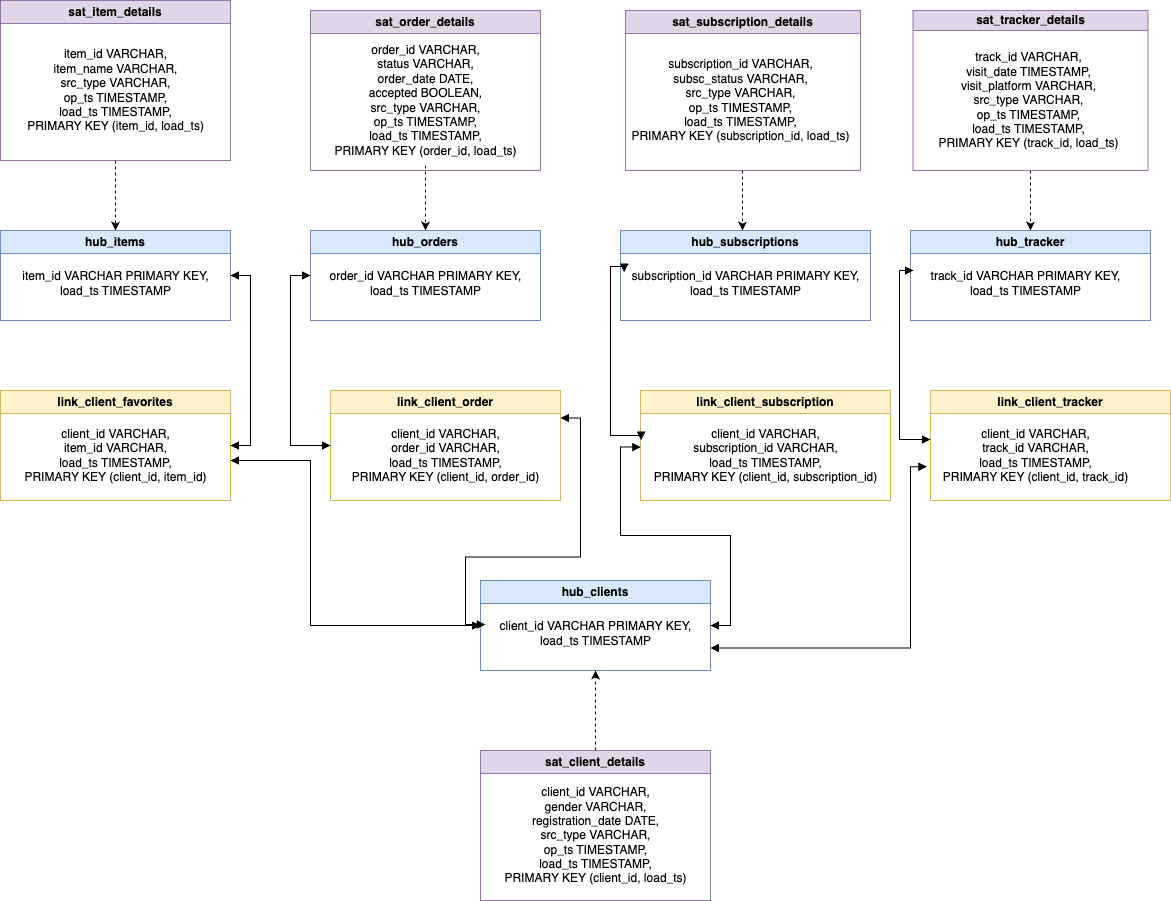

The diagram above was exported from draw.io. Its source (the exported page's mxGraphModel, read from the mxfile embedded in the PNG):
<mxGraphModel dx="1026" dy="1670" grid="1" gridSize="10" guides="1" tooltips="1" connect="1" arrows="1" fold="1" page="1" pageScale="1" pageWidth="827" pageHeight="1169" math="0" shadow="0">
  <root>
    <mxCell id="0" />
    <mxCell id="1" parent="0" />
    <mxCell id="ScE2GoJnQmzlJQCuJnpQ-1" value="hub_clients" style="swimlane;whiteSpace=wrap;html=1;fillColor=#dae8fc;strokeColor=#6c8ebf;" parent="1" vertex="1">
      <mxGeometry x="880" y="480" width="230" height="90" as="geometry" />
    </mxCell>
    <mxCell id="ScE2GoJnQmzlJQCuJnpQ-2" value="&lt;div&gt;client_id VARCHAR PRIMARY KEY,&lt;/div&gt;&lt;div&gt;load_ts TIMESTAMP&lt;/div&gt;" style="text;html=1;align=center;verticalAlign=middle;resizable=0;points=[];autosize=1;strokeColor=none;fillColor=none;" parent="ScE2GoJnQmzlJQCuJnpQ-1" vertex="1">
      <mxGeometry x="5" y="33" width="220" height="40" as="geometry" />
    </mxCell>
    <mxCell id="ScE2GoJnQmzlJQCuJnpQ-3" value="hub_items" style="swimlane;whiteSpace=wrap;html=1;fillColor=#dae8fc;strokeColor=#6c8ebf;" parent="1" vertex="1">
      <mxGeometry x="400" y="130" width="230" height="90" as="geometry" />
    </mxCell>
    <mxCell id="ScE2GoJnQmzlJQCuJnpQ-4" value="&lt;div&gt;item_id VARCHAR PRIMARY KEY,&lt;/div&gt;&lt;div&gt;load_ts TIMESTAMP&lt;/div&gt;" style="text;html=1;align=center;verticalAlign=middle;resizable=0;points=[];autosize=1;strokeColor=none;fillColor=none;" parent="ScE2GoJnQmzlJQCuJnpQ-3" vertex="1">
      <mxGeometry x="10" y="33" width="210" height="40" as="geometry" />
    </mxCell>
    <mxCell id="ScE2GoJnQmzlJQCuJnpQ-5" value="hub_orders" style="swimlane;whiteSpace=wrap;html=1;fillColor=#dae8fc;strokeColor=#6c8ebf;" parent="1" vertex="1">
      <mxGeometry x="710" y="130" width="230" height="90" as="geometry" />
    </mxCell>
    <mxCell id="ScE2GoJnQmzlJQCuJnpQ-6" value="&lt;div&gt;order_id VARCHAR PRIMARY KEY,&lt;/div&gt;&lt;div&gt;load_ts TIMESTAMP&lt;/div&gt;" style="text;html=1;align=center;verticalAlign=middle;resizable=0;points=[];autosize=1;strokeColor=none;fillColor=none;" parent="ScE2GoJnQmzlJQCuJnpQ-5" vertex="1">
      <mxGeometry x="5" y="33" width="220" height="40" as="geometry" />
    </mxCell>
    <mxCell id="ScE2GoJnQmzlJQCuJnpQ-9" value="hub_subscriptions" style="swimlane;whiteSpace=wrap;html=1;fillColor=#dae8fc;strokeColor=#6c8ebf;" parent="1" vertex="1">
      <mxGeometry x="1020" y="130" width="250" height="90" as="geometry" />
    </mxCell>
    <mxCell id="ScE2GoJnQmzlJQCuJnpQ-10" value="&lt;div&gt;subscription_id VARCHAR PRIMARY KEY,&lt;/div&gt;&lt;div&gt;load_ts TIMESTAMP&lt;/div&gt;" style="text;html=1;align=center;verticalAlign=middle;resizable=0;points=[];autosize=1;strokeColor=none;fillColor=none;" parent="ScE2GoJnQmzlJQCuJnpQ-9" vertex="1">
      <mxGeometry y="33" width="250" height="40" as="geometry" />
    </mxCell>
    <mxCell id="ScE2GoJnQmzlJQCuJnpQ-11" value="hub_tracker" style="swimlane;whiteSpace=wrap;html=1;fillColor=#dae8fc;strokeColor=#6c8ebf;" parent="1" vertex="1">
      <mxGeometry x="1310" y="130" width="240" height="90" as="geometry" />
    </mxCell>
    <mxCell id="ScE2GoJnQmzlJQCuJnpQ-12" value="&lt;div&gt;track_id VARCHAR PRIMARY KEY,&lt;/div&gt;&lt;div&gt;load_ts TIMESTAMP&lt;/div&gt;" style="text;html=1;align=center;verticalAlign=middle;resizable=0;points=[];autosize=1;strokeColor=none;fillColor=none;" parent="ScE2GoJnQmzlJQCuJnpQ-11" vertex="1">
      <mxGeometry x="10" y="33" width="210" height="40" as="geometry" />
    </mxCell>
    <mxCell id="ScE2GoJnQmzlJQCuJnpQ-17" style="edgeStyle=orthogonalEdgeStyle;rounded=0;orthogonalLoop=1;jettySize=auto;html=1;entryX=-0.001;entryY=0.278;entryDx=0;entryDy=0;startArrow=block;startFill=1;entryPerimeter=0;exitX=1;exitY=0.25;exitDx=0;exitDy=0;endArrow=block;endFill=1;" parent="1" source="ScE2GoJnQmzlJQCuJnpQ-13" target="ScE2GoJnQmzlJQCuJnpQ-2" edge="1">
      <mxGeometry relative="1" as="geometry" />
    </mxCell>
    <mxCell id="ScE2GoJnQmzlJQCuJnpQ-13" value="link_client_order" style="swimlane;whiteSpace=wrap;html=1;fillColor=#fff2cc;strokeColor=#d6b656;" parent="1" vertex="1">
      <mxGeometry x="730" y="290" width="230" height="110" as="geometry" />
    </mxCell>
    <mxCell id="ScE2GoJnQmzlJQCuJnpQ-14" value="&lt;div&gt;client_id VARCHAR,&lt;/div&gt;&lt;div&gt;order_id VARCHAR,&lt;/div&gt;&lt;div&gt;load_ts TIMESTAMP,&lt;/div&gt;&lt;div&gt;&lt;span style=&quot;background-color: initial;&quot;&gt;PRIMARY KEY (client_id, order_id)&lt;/span&gt;&lt;/div&gt;" style="text;html=1;align=center;verticalAlign=middle;resizable=0;points=[];autosize=1;strokeColor=none;fillColor=none;" parent="ScE2GoJnQmzlJQCuJnpQ-13" vertex="1">
      <mxGeometry x="10" y="30" width="210" height="70" as="geometry" />
    </mxCell>
    <mxCell id="ScE2GoJnQmzlJQCuJnpQ-19" style="edgeStyle=orthogonalEdgeStyle;rounded=0;orthogonalLoop=1;jettySize=auto;html=1;entryX=0;entryY=0.5;entryDx=0;entryDy=0;startArrow=block;startFill=1;exitX=0;exitY=0.5;exitDx=0;exitDy=0;endArrow=block;endFill=1;" parent="1" source="ScE2GoJnQmzlJQCuJnpQ-5" target="ScE2GoJnQmzlJQCuJnpQ-13" edge="1">
      <mxGeometry relative="1" as="geometry">
        <mxPoint x="675" y="270" as="sourcePoint" />
        <mxPoint x="600" y="472" as="targetPoint" />
      </mxGeometry>
    </mxCell>
    <mxCell id="ScE2GoJnQmzlJQCuJnpQ-20" value="link_client_subscription" style="swimlane;whiteSpace=wrap;html=1;fillColor=#fff2cc;strokeColor=#d6b656;" parent="1" vertex="1">
      <mxGeometry x="1040" y="290" width="250" height="110" as="geometry" />
    </mxCell>
    <mxCell id="ScE2GoJnQmzlJQCuJnpQ-21" value="&lt;div&gt;client_id VARCHAR,&lt;/div&gt;&lt;div&gt;subscription_id VARCHAR,&lt;/div&gt;&lt;div&gt;load_ts TIMESTAMP,&lt;/div&gt;&lt;div&gt;&lt;span style=&quot;background-color: initial;&quot;&gt;PRIMARY KEY (client_id, subscription_id)&lt;/span&gt;&lt;/div&gt;" style="text;html=1;align=center;verticalAlign=middle;resizable=0;points=[];autosize=1;strokeColor=none;fillColor=none;" parent="ScE2GoJnQmzlJQCuJnpQ-20" vertex="1">
      <mxGeometry y="30" width="250" height="70" as="geometry" />
    </mxCell>
    <mxCell id="ScE2GoJnQmzlJQCuJnpQ-22" style="edgeStyle=orthogonalEdgeStyle;rounded=0;orthogonalLoop=1;jettySize=auto;html=1;entryX=0.002;entryY=0.281;entryDx=0;entryDy=0;startArrow=block;startFill=1;entryPerimeter=0;endArrow=block;endFill=1;exitX=0.015;exitY=0.218;exitDx=0;exitDy=0;exitPerimeter=0;" parent="1" source="ScE2GoJnQmzlJQCuJnpQ-10" target="ScE2GoJnQmzlJQCuJnpQ-21" edge="1">
      <mxGeometry relative="1" as="geometry">
        <mxPoint x="980" y="170" as="sourcePoint" />
        <mxPoint x="895" y="530" as="targetPoint" />
        <Array as="points">
          <mxPoint x="1010" y="166" />
          <mxPoint x="1010" y="335" />
        </Array>
      </mxGeometry>
    </mxCell>
    <mxCell id="ScE2GoJnQmzlJQCuJnpQ-23" style="edgeStyle=orthogonalEdgeStyle;rounded=0;orthogonalLoop=1;jettySize=auto;html=1;entryX=1;entryY=0.5;entryDx=0;entryDy=0;startArrow=block;startFill=1;exitX=0.001;exitY=0.379;exitDx=0;exitDy=0;endArrow=block;endFill=1;exitPerimeter=0;" parent="1" source="ScE2GoJnQmzlJQCuJnpQ-21" target="ScE2GoJnQmzlJQCuJnpQ-1" edge="1">
      <mxGeometry relative="1" as="geometry">
        <mxPoint x="970" y="328" as="sourcePoint" />
        <mxPoint x="895" y="530" as="targetPoint" />
      </mxGeometry>
    </mxCell>
    <mxCell id="ScE2GoJnQmzlJQCuJnpQ-25" value="link_client_tracker" style="swimlane;whiteSpace=wrap;html=1;fillColor=#fff2cc;strokeColor=#d6b656;" parent="1" vertex="1">
      <mxGeometry x="1330" y="290" width="240" height="110" as="geometry" />
    </mxCell>
    <mxCell id="ScE2GoJnQmzlJQCuJnpQ-26" value="&lt;div&gt;client_id VARCHAR,&lt;/div&gt;&lt;div&gt;track_id VARCHAR,&lt;/div&gt;&lt;div&gt;load_ts TIMESTAMP,&lt;/div&gt;&lt;div&gt;&lt;span style=&quot;background-color: initial;&quot;&gt;PRIMARY KEY (client_id, track_id)&lt;/span&gt;&lt;/div&gt;" style="text;html=1;align=center;verticalAlign=middle;resizable=0;points=[];autosize=1;strokeColor=none;fillColor=none;" parent="ScE2GoJnQmzlJQCuJnpQ-25" vertex="1">
      <mxGeometry y="30" width="210" height="70" as="geometry" />
    </mxCell>
    <mxCell id="ScE2GoJnQmzlJQCuJnpQ-27" value="link_client_favorites" style="swimlane;whiteSpace=wrap;html=1;fillColor=#fff2cc;strokeColor=#d6b656;" parent="1" vertex="1">
      <mxGeometry x="400" y="290" width="230" height="110" as="geometry" />
    </mxCell>
    <mxCell id="ScE2GoJnQmzlJQCuJnpQ-28" value="&lt;div&gt;client_id VARCHAR,&lt;/div&gt;&lt;div&gt;item_id VARCHAR,&lt;/div&gt;&lt;div&gt;load_ts TIMESTAMP,&lt;/div&gt;&lt;div&gt;&lt;span style=&quot;background-color: initial;&quot;&gt;PRIMARY KEY (client_id, item_id)&lt;/span&gt;&lt;/div&gt;" style="text;html=1;align=center;verticalAlign=middle;resizable=0;points=[];autosize=1;strokeColor=none;fillColor=none;" parent="ScE2GoJnQmzlJQCuJnpQ-27" vertex="1">
      <mxGeometry x="10" y="30" width="210" height="70" as="geometry" />
    </mxCell>
    <mxCell id="ScE2GoJnQmzlJQCuJnpQ-29" style="edgeStyle=orthogonalEdgeStyle;rounded=0;orthogonalLoop=1;jettySize=auto;html=1;entryX=1;entryY=0.5;entryDx=0;entryDy=0;startArrow=block;startFill=1;exitX=1;exitY=0.5;exitDx=0;exitDy=0;endArrow=block;endFill=1;" parent="1" source="ScE2GoJnQmzlJQCuJnpQ-3" target="ScE2GoJnQmzlJQCuJnpQ-27" edge="1">
      <mxGeometry relative="1" as="geometry">
        <mxPoint x="720" y="185" as="sourcePoint" />
        <mxPoint x="740" y="355" as="targetPoint" />
      </mxGeometry>
    </mxCell>
    <mxCell id="ScE2GoJnQmzlJQCuJnpQ-30" style="edgeStyle=orthogonalEdgeStyle;rounded=0;orthogonalLoop=1;jettySize=auto;html=1;entryX=0;entryY=0.5;entryDx=0;entryDy=0;startArrow=block;startFill=1;endArrow=block;endFill=1;" parent="1" target="ScE2GoJnQmzlJQCuJnpQ-1" edge="1">
      <mxGeometry relative="1" as="geometry">
        <mxPoint x="630" y="360" as="sourcePoint" />
        <mxPoint x="670" y="580" as="targetPoint" />
        <Array as="points">
          <mxPoint x="710" y="360" />
          <mxPoint x="710" y="525" />
        </Array>
      </mxGeometry>
    </mxCell>
    <mxCell id="ScE2GoJnQmzlJQCuJnpQ-32" style="edgeStyle=orthogonalEdgeStyle;rounded=0;orthogonalLoop=1;jettySize=auto;html=1;entryX=0.002;entryY=0.281;entryDx=0;entryDy=0;startArrow=block;startFill=1;entryPerimeter=0;endArrow=block;endFill=1;exitX=0.015;exitY=0.218;exitDx=0;exitDy=0;exitPerimeter=0;" parent="1" edge="1">
      <mxGeometry relative="1" as="geometry">
        <mxPoint x="1313" y="170" as="sourcePoint" />
        <mxPoint x="1330" y="339" as="targetPoint" />
        <Array as="points">
          <mxPoint x="1299" y="170" />
          <mxPoint x="1299" y="339" />
        </Array>
      </mxGeometry>
    </mxCell>
    <mxCell id="ScE2GoJnQmzlJQCuJnpQ-33" style="edgeStyle=orthogonalEdgeStyle;rounded=0;orthogonalLoop=1;jettySize=auto;html=1;entryX=1;entryY=0.75;entryDx=0;entryDy=0;startArrow=block;startFill=1;endArrow=block;endFill=1;exitX=-0.017;exitY=0.661;exitDx=0;exitDy=0;exitPerimeter=0;" parent="1" source="ScE2GoJnQmzlJQCuJnpQ-26" target="ScE2GoJnQmzlJQCuJnpQ-1" edge="1">
      <mxGeometry relative="1" as="geometry">
        <mxPoint x="1344" y="370" as="sourcePoint" />
        <mxPoint x="1120" y="567.5" as="targetPoint" />
        <Array as="points">
          <mxPoint x="1310" y="370" />
          <mxPoint x="1310" y="548" />
          <mxPoint x="1120" y="548" />
        </Array>
      </mxGeometry>
    </mxCell>
    <mxCell id="ScE2GoJnQmzlJQCuJnpQ-36" style="edgeStyle=orthogonalEdgeStyle;rounded=0;orthogonalLoop=1;jettySize=auto;html=1;entryX=0.5;entryY=1;entryDx=0;entryDy=0;dashed=1;" parent="1" source="ScE2GoJnQmzlJQCuJnpQ-34" target="ScE2GoJnQmzlJQCuJnpQ-1" edge="1">
      <mxGeometry relative="1" as="geometry" />
    </mxCell>
    <mxCell id="ScE2GoJnQmzlJQCuJnpQ-34" value="sat_client_details" style="swimlane;whiteSpace=wrap;html=1;fillColor=#e1d5e7;strokeColor=#9673a6;" parent="1" vertex="1">
      <mxGeometry x="880" y="650" width="230" height="150" as="geometry" />
    </mxCell>
    <mxCell id="ScE2GoJnQmzlJQCuJnpQ-35" value="&lt;div&gt;client_id VARCHAR,&lt;/div&gt;&lt;div&gt;gender VARCHAR,&lt;/div&gt;&lt;div&gt;registration_date DATE,&lt;/div&gt;&lt;div&gt;src_type VARCHAR,&lt;/div&gt;&lt;div&gt;op_ts TIMESTAMP,&lt;/div&gt;&lt;div&gt;load_ts TIMESTAMP,&lt;/div&gt;&lt;div&gt;&lt;span style=&quot;background-color: initial;&quot;&gt;PRIMARY KEY (client_id, load_ts)&lt;/span&gt;&lt;/div&gt;" style="text;html=1;align=center;verticalAlign=middle;resizable=0;points=[];autosize=1;strokeColor=none;fillColor=none;" parent="ScE2GoJnQmzlJQCuJnpQ-34" vertex="1">
      <mxGeometry x="10" y="30" width="210" height="110" as="geometry" />
    </mxCell>
    <mxCell id="ScE2GoJnQmzlJQCuJnpQ-37" value="sat_order_details" style="swimlane;whiteSpace=wrap;html=1;fillColor=#e1d5e7;strokeColor=#9673a6;" parent="1" vertex="1">
      <mxGeometry x="710" y="-90" width="230" height="160" as="geometry" />
    </mxCell>
    <mxCell id="ScE2GoJnQmzlJQCuJnpQ-38" value="&lt;div&gt;order_id VARCHAR,&lt;/div&gt;&lt;div&gt;status VARCHAR,&lt;/div&gt;&lt;div&gt;order_date DATE,&lt;/div&gt;&lt;div&gt;accepted BOOLEAN,&lt;/div&gt;&lt;div&gt;src_type VARCHAR,&lt;/div&gt;&lt;div&gt;op_ts TIMESTAMP,&lt;/div&gt;&lt;div&gt;load_ts TIMESTAMP,&lt;/div&gt;&lt;div&gt;&lt;span style=&quot;background-color: initial;&quot;&gt;PRIMARY KEY (order_id, load_ts)&lt;/span&gt;&lt;/div&gt;" style="text;html=1;align=center;verticalAlign=middle;resizable=0;points=[];autosize=1;strokeColor=none;fillColor=none;" parent="ScE2GoJnQmzlJQCuJnpQ-37" vertex="1">
      <mxGeometry x="10" y="25" width="210" height="130" as="geometry" />
    </mxCell>
    <mxCell id="ScE2GoJnQmzlJQCuJnpQ-40" style="edgeStyle=orthogonalEdgeStyle;rounded=0;orthogonalLoop=1;jettySize=auto;html=1;entryX=0.5;entryY=0;entryDx=0;entryDy=0;dashed=1;" parent="1" source="ScE2GoJnQmzlJQCuJnpQ-38" target="ScE2GoJnQmzlJQCuJnpQ-5" edge="1">
      <mxGeometry relative="1" as="geometry" />
    </mxCell>
    <mxCell id="ScE2GoJnQmzlJQCuJnpQ-41" value="sat_subscription_details" style="swimlane;whiteSpace=wrap;html=1;fillColor=#e1d5e7;strokeColor=#9673a6;" parent="1" vertex="1">
      <mxGeometry x="1025" y="-90" width="235" height="160" as="geometry" />
    </mxCell>
    <mxCell id="ScE2GoJnQmzlJQCuJnpQ-42" value="&lt;div&gt;subscription_id VARCHAR,&lt;/div&gt;&lt;div&gt;subsc_status VARCHAR,&lt;/div&gt;&lt;div&gt;src_type VARCHAR,&lt;/div&gt;&lt;div&gt;op_ts TIMESTAMP,&lt;/div&gt;&lt;div&gt;load_ts TIMESTAMP,&lt;/div&gt;&lt;div&gt;&lt;span style=&quot;background-color: initial;&quot;&gt;PRIMARY KEY (subscription_id, load_ts)&lt;/span&gt;&lt;/div&gt;" style="text;html=1;align=center;verticalAlign=middle;resizable=0;points=[];autosize=1;strokeColor=none;fillColor=none;" parent="ScE2GoJnQmzlJQCuJnpQ-41" vertex="1">
      <mxGeometry x="-5" y="40" width="240" height="100" as="geometry" />
    </mxCell>
    <mxCell id="ScE2GoJnQmzlJQCuJnpQ-45" style="edgeStyle=orthogonalEdgeStyle;rounded=0;orthogonalLoop=1;jettySize=auto;html=1;dashed=1;" parent="1" source="ScE2GoJnQmzlJQCuJnpQ-43" target="ScE2GoJnQmzlJQCuJnpQ-3" edge="1">
      <mxGeometry relative="1" as="geometry" />
    </mxCell>
    <mxCell id="ScE2GoJnQmzlJQCuJnpQ-43" value="sat_item_details" style="swimlane;whiteSpace=wrap;html=1;fillColor=#e1d5e7;strokeColor=#9673a6;" parent="1" vertex="1">
      <mxGeometry x="400" y="-100" width="230" height="160" as="geometry" />
    </mxCell>
    <mxCell id="ScE2GoJnQmzlJQCuJnpQ-44" value="&lt;div&gt;item_id VARCHAR,&lt;/div&gt;&lt;div&gt;item_name VARCHAR,&lt;/div&gt;&lt;div&gt;src_type VARCHAR,&lt;/div&gt;&lt;div&gt;op_ts TIMESTAMP,&lt;/div&gt;&lt;div&gt;load_ts TIMESTAMP,&lt;/div&gt;&lt;div&gt;&lt;span style=&quot;background-color: initial;&quot;&gt;PRIMARY KEY (item_id, load_ts)&lt;/span&gt;&lt;/div&gt;" style="text;html=1;align=center;verticalAlign=middle;resizable=0;points=[];autosize=1;strokeColor=none;fillColor=none;" parent="ScE2GoJnQmzlJQCuJnpQ-43" vertex="1">
      <mxGeometry x="15" y="40" width="200" height="100" as="geometry" />
    </mxCell>
    <mxCell id="ScE2GoJnQmzlJQCuJnpQ-46" style="edgeStyle=orthogonalEdgeStyle;rounded=0;orthogonalLoop=1;jettySize=auto;html=1;dashed=1;" parent="1" source="ScE2GoJnQmzlJQCuJnpQ-41" edge="1">
      <mxGeometry relative="1" as="geometry">
        <mxPoint x="1142" y="130" as="targetPoint" />
      </mxGeometry>
    </mxCell>
    <mxCell id="ScE2GoJnQmzlJQCuJnpQ-49" style="edgeStyle=orthogonalEdgeStyle;rounded=0;orthogonalLoop=1;jettySize=auto;html=1;entryX=0.5;entryY=0;entryDx=0;entryDy=0;dashed=1;" parent="1" source="ScE2GoJnQmzlJQCuJnpQ-47" target="ScE2GoJnQmzlJQCuJnpQ-11" edge="1">
      <mxGeometry relative="1" as="geometry" />
    </mxCell>
    <mxCell id="ScE2GoJnQmzlJQCuJnpQ-47" value="sat_tracker_details" style="swimlane;whiteSpace=wrap;html=1;startSize=20;fillColor=#e1d5e7;strokeColor=#9673a6;" parent="1" vertex="1">
      <mxGeometry x="1312.5" y="-90" width="235" height="160" as="geometry" />
    </mxCell>
    <mxCell id="ScE2GoJnQmzlJQCuJnpQ-48" value="&lt;div&gt;track_id VARCHAR,&lt;/div&gt;&lt;div&gt;visit_date TIMESTAMP,&lt;/div&gt;&lt;div&gt;visit_platform VARCHAR,&lt;/div&gt;&lt;div&gt;src_type VARCHAR,&lt;/div&gt;&lt;div&gt;op_ts TIMESTAMP,&lt;/div&gt;&lt;div&gt;load_ts TIMESTAMP,&lt;/div&gt;&lt;div&gt;&lt;span style=&quot;background-color: initial;&quot;&gt;PRIMARY KEY (track_id, load_ts)&lt;/span&gt;&lt;/div&gt;" style="text;html=1;align=center;verticalAlign=middle;resizable=0;points=[];autosize=1;strokeColor=none;fillColor=none;" parent="ScE2GoJnQmzlJQCuJnpQ-47" vertex="1">
      <mxGeometry x="15" y="35" width="200" height="110" as="geometry" />
    </mxCell>
  </root>
</mxGraphModel>